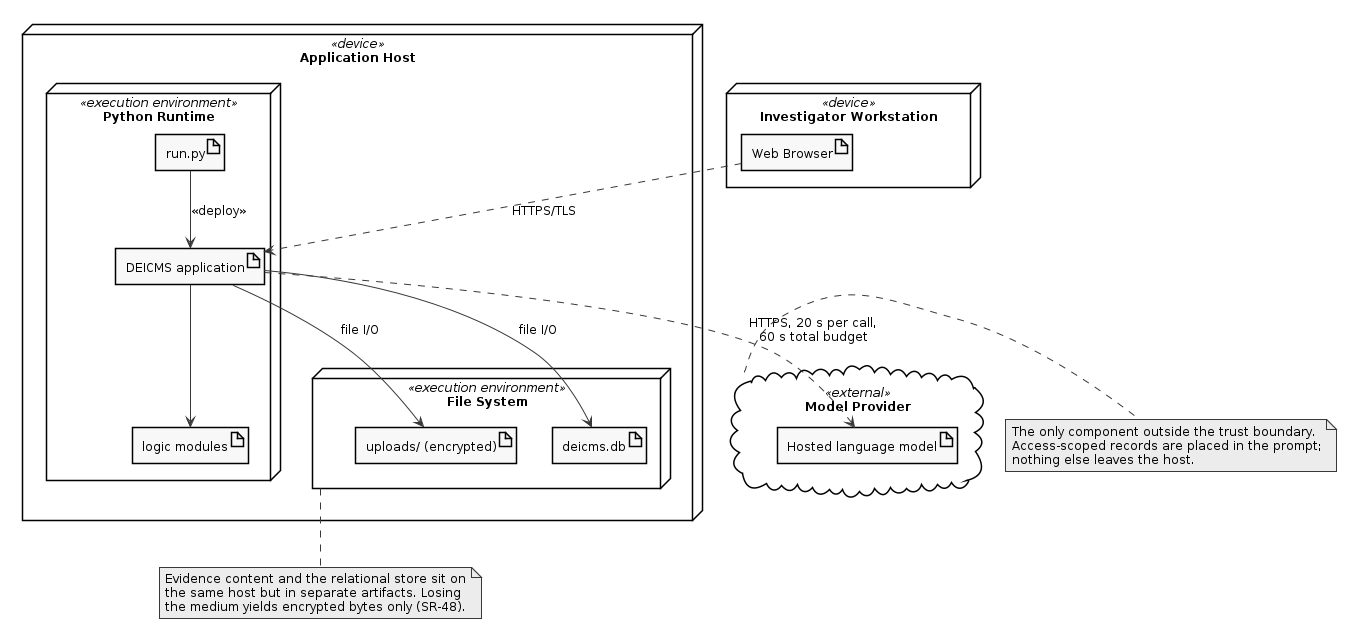

The diagram above was rendered by PlantUML. Its source (embedded in the PNG):
@startuml
skinparam monochrome true
skinparam shadowing false
skinparam defaultFontName Arial
skinparam defaultFontSize 12
skinparam backgroundColor white

node "Investigator Workstation" <<device>> as WS {
  artifact "Web Browser" as BR
}

node "Application Host" <<device>> as HOST {
  node "Python Runtime" <<execution environment>> as PY {
    artifact "run.py" as RUN
    artifact "DEICMS application" as APP
    artifact "logic modules" as LOGIC
  }
  node "File System" <<execution environment>> as FSN {
    artifact "uploads/ (encrypted)" as UP
    artifact "deicms.db" as DBF
  }
}

cloud "Model Provider" <<external>> as CLOUD {
  artifact "Hosted language model" as LLM
}

BR ..> APP : HTTPS/TLS
RUN --> APP : <<deploy>>
APP --> LOGIC
APP --> DBF : file I/O
APP --> UP  : file I/O
APP ..> LLM : HTTPS, 20 s per call,\n60 s total budget

note bottom of FSN
  Evidence content and the relational store sit on
  the same host but in separate artifacts. Losing
  the medium yields encrypted bytes only (SR-48).
end note

note right of CLOUD
  The only component outside the trust boundary.
  Access-scoped records are placed in the prompt;
  nothing else leaves the host.
end note
@enduml